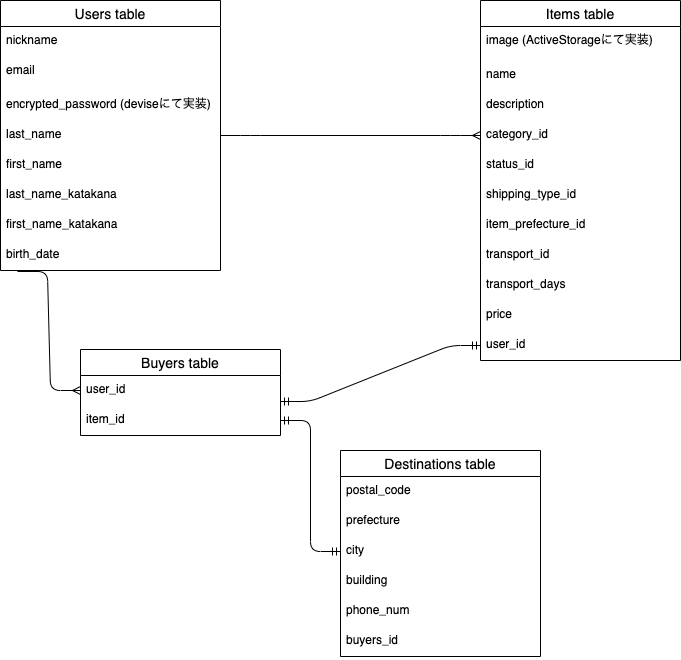

The diagram above was exported from draw.io. Its source (the exported page's mxGraphModel, read from the mxfile embedded in the PNG):
<mxGraphModel dx="722" dy="526" grid="1" gridSize="10" guides="1" tooltips="1" connect="1" arrows="1" fold="1" page="1" pageScale="1" pageWidth="827" pageHeight="1169" math="0" shadow="0">
  <root>
    <mxCell id="0" />
    <mxCell id="1" parent="0" />
    <mxCell id="13" value="Items table" style="swimlane;fontStyle=0;childLayout=stackLayout;horizontal=1;startSize=26;horizontalStack=0;resizeParent=1;resizeParentMax=0;resizeLast=0;collapsible=1;marginBottom=0;align=center;fontSize=14;" parent="1" vertex="1">
      <mxGeometry x="500" y="60" width="200" height="360" as="geometry">
        <mxRectangle x="50" y="150" width="50" height="26" as="alternateBounds" />
      </mxGeometry>
    </mxCell>
    <mxCell id="15" value="image (ActiveStorageにて実装)" style="text;strokeColor=none;fillColor=none;spacingLeft=4;spacingRight=4;overflow=hidden;rotatable=0;points=[[0,0.5],[1,0.5]];portConstraint=eastwest;fontSize=12;" parent="13" vertex="1">
      <mxGeometry y="26" width="200" height="34" as="geometry" />
    </mxCell>
    <mxCell id="16" value="name" style="text;strokeColor=none;fillColor=none;spacingLeft=4;spacingRight=4;overflow=hidden;rotatable=0;points=[[0,0.5],[1,0.5]];portConstraint=eastwest;fontSize=12;" parent="13" vertex="1">
      <mxGeometry y="60" width="200" height="30" as="geometry" />
    </mxCell>
    <mxCell id="17" value="description" style="text;strokeColor=none;fillColor=none;spacingLeft=4;spacingRight=4;overflow=hidden;rotatable=0;points=[[0,0.5],[1,0.5]];portConstraint=eastwest;fontSize=12;" parent="13" vertex="1">
      <mxGeometry y="90" width="200" height="30" as="geometry" />
    </mxCell>
    <mxCell id="18" value="category_id" style="text;strokeColor=none;fillColor=none;spacingLeft=4;spacingRight=4;overflow=hidden;rotatable=0;points=[[0,0.5],[1,0.5]];portConstraint=eastwest;fontSize=12;" parent="13" vertex="1">
      <mxGeometry y="120" width="200" height="30" as="geometry" />
    </mxCell>
    <mxCell id="19" value="status_id" style="text;strokeColor=none;fillColor=none;spacingLeft=4;spacingRight=4;overflow=hidden;rotatable=0;points=[[0,0.5],[1,0.5]];portConstraint=eastwest;fontSize=12;" parent="13" vertex="1">
      <mxGeometry y="150" width="200" height="30" as="geometry" />
    </mxCell>
    <mxCell id="20" value="shipping_type_id" style="text;strokeColor=none;fillColor=none;spacingLeft=4;spacingRight=4;overflow=hidden;rotatable=0;points=[[0,0.5],[1,0.5]];portConstraint=eastwest;fontSize=12;" parent="13" vertex="1">
      <mxGeometry y="180" width="200" height="30" as="geometry" />
    </mxCell>
    <mxCell id="21" value="item_prefecture_id" style="text;strokeColor=none;fillColor=none;spacingLeft=4;spacingRight=4;overflow=hidden;rotatable=0;points=[[0,0.5],[1,0.5]];portConstraint=eastwest;fontSize=12;" parent="13" vertex="1">
      <mxGeometry y="210" width="200" height="30" as="geometry" />
    </mxCell>
    <mxCell id="22" value="transport_id" style="text;strokeColor=none;fillColor=none;spacingLeft=4;spacingRight=4;overflow=hidden;rotatable=0;points=[[0,0.5],[1,0.5]];portConstraint=eastwest;fontSize=12;" parent="13" vertex="1">
      <mxGeometry y="240" width="200" height="30" as="geometry" />
    </mxCell>
    <mxCell id="23" value="transport_days" style="text;strokeColor=none;fillColor=none;spacingLeft=4;spacingRight=4;overflow=hidden;rotatable=0;points=[[0,0.5],[1,0.5]];portConstraint=eastwest;fontSize=12;" parent="13" vertex="1">
      <mxGeometry y="270" width="200" height="30" as="geometry" />
    </mxCell>
    <mxCell id="27" value="price" style="text;strokeColor=none;fillColor=none;spacingLeft=4;spacingRight=4;overflow=hidden;rotatable=0;points=[[0,0.5],[1,0.5]];portConstraint=eastwest;fontSize=12;" parent="13" vertex="1">
      <mxGeometry y="300" width="200" height="30" as="geometry" />
    </mxCell>
    <mxCell id="28" value="user_id" style="text;strokeColor=none;fillColor=none;spacingLeft=4;spacingRight=4;overflow=hidden;rotatable=0;points=[[0,0.5],[1,0.5]];portConstraint=eastwest;fontSize=12;" parent="13" vertex="1">
      <mxGeometry y="330" width="200" height="30" as="geometry" />
    </mxCell>
    <mxCell id="31" value="" style="edgeStyle=entityRelationEdgeStyle;fontSize=12;html=1;endArrow=ERmany;exitX=1;exitY=0.5;exitDx=0;exitDy=0;" parent="1" source="6" edge="1">
      <mxGeometry width="100" height="100" relative="1" as="geometry">
        <mxPoint x="350" y="320" as="sourcePoint" />
        <mxPoint x="500" y="195" as="targetPoint" />
      </mxGeometry>
    </mxCell>
    <mxCell id="51" value="" style="edgeStyle=entityRelationEdgeStyle;fontSize=12;html=1;endArrow=ERmandOne;startArrow=ERmandOne;entryX=0;entryY=0.5;entryDx=0;entryDy=0;exitX=1;exitY=0.867;exitDx=0;exitDy=0;exitPerimeter=0;" parent="1" target="28" edge="1">
      <mxGeometry width="100" height="100" relative="1" as="geometry">
        <mxPoint x="300" y="461.01" as="sourcePoint" />
        <mxPoint x="420" y="535" as="targetPoint" />
      </mxGeometry>
    </mxCell>
    <mxCell id="55" value="" style="edgeStyle=entityRelationEdgeStyle;fontSize=12;html=1;endArrow=ERmany;entryX=0;entryY=0.5;entryDx=0;entryDy=0;exitX=0.077;exitY=1.033;exitDx=0;exitDy=0;exitPerimeter=0;" parent="1" source="10" edge="1">
      <mxGeometry width="100" height="100" relative="1" as="geometry">
        <mxPoint x="120" y="331" as="sourcePoint" />
        <mxPoint x="100" y="450" as="targetPoint" />
      </mxGeometry>
    </mxCell>
    <mxCell id="2" value="Users table" style="swimlane;fontStyle=0;childLayout=stackLayout;horizontal=1;startSize=26;horizontalStack=0;resizeParent=1;resizeParentMax=0;resizeLast=0;collapsible=1;marginBottom=0;align=center;fontSize=14;" parent="1" vertex="1">
      <mxGeometry x="20" y="60" width="220" height="270" as="geometry">
        <mxRectangle x="50" y="150" width="50" height="26" as="alternateBounds" />
      </mxGeometry>
    </mxCell>
    <mxCell id="3" value="nickname" style="text;strokeColor=none;fillColor=none;spacingLeft=4;spacingRight=4;overflow=hidden;rotatable=0;points=[[0,0.5],[1,0.5]];portConstraint=eastwest;fontSize=12;" parent="2" vertex="1">
      <mxGeometry y="26" width="220" height="30" as="geometry" />
    </mxCell>
    <mxCell id="4" value="email" style="text;strokeColor=none;fillColor=none;spacingLeft=4;spacingRight=4;overflow=hidden;rotatable=0;points=[[0,0.5],[1,0.5]];portConstraint=eastwest;fontSize=12;" parent="2" vertex="1">
      <mxGeometry y="56" width="220" height="34" as="geometry" />
    </mxCell>
    <mxCell id="5" value="encrypted_password (deviseにて実装)" style="text;strokeColor=none;fillColor=none;spacingLeft=4;spacingRight=4;overflow=hidden;rotatable=0;points=[[0,0.5],[1,0.5]];portConstraint=eastwest;fontSize=12;" parent="2" vertex="1">
      <mxGeometry y="90" width="220" height="30" as="geometry" />
    </mxCell>
    <mxCell id="6" value="last_name" style="text;strokeColor=none;fillColor=none;spacingLeft=4;spacingRight=4;overflow=hidden;rotatable=0;points=[[0,0.5],[1,0.5]];portConstraint=eastwest;fontSize=12;" parent="2" vertex="1">
      <mxGeometry y="120" width="220" height="30" as="geometry" />
    </mxCell>
    <mxCell id="7" value="first_name" style="text;strokeColor=none;fillColor=none;spacingLeft=4;spacingRight=4;overflow=hidden;rotatable=0;points=[[0,0.5],[1,0.5]];portConstraint=eastwest;fontSize=12;" parent="2" vertex="1">
      <mxGeometry y="150" width="220" height="30" as="geometry" />
    </mxCell>
    <mxCell id="8" value="last_name_katakana" style="text;strokeColor=none;fillColor=none;spacingLeft=4;spacingRight=4;overflow=hidden;rotatable=0;points=[[0,0.5],[1,0.5]];portConstraint=eastwest;fontSize=12;" parent="2" vertex="1">
      <mxGeometry y="180" width="220" height="30" as="geometry" />
    </mxCell>
    <mxCell id="78" value="first_name_katakana" style="text;strokeColor=none;fillColor=none;spacingLeft=4;spacingRight=4;overflow=hidden;rotatable=0;points=[[0,0.5],[1,0.5]];portConstraint=eastwest;fontSize=12;" vertex="1" parent="2">
      <mxGeometry y="210" width="220" height="30" as="geometry" />
    </mxCell>
    <mxCell id="10" value="birth_date" style="text;strokeColor=none;fillColor=none;spacingLeft=4;spacingRight=4;overflow=hidden;rotatable=0;points=[[0,0.5],[1,0.5]];portConstraint=eastwest;fontSize=12;" parent="2" vertex="1">
      <mxGeometry y="240" width="220" height="30" as="geometry" />
    </mxCell>
    <mxCell id="32" value="Buyers table" style="swimlane;fontStyle=0;childLayout=stackLayout;horizontal=1;startSize=26;horizontalStack=0;resizeParent=1;resizeParentMax=0;resizeLast=0;collapsible=1;marginBottom=0;align=center;fontSize=14;" parent="1" vertex="1">
      <mxGeometry x="100" y="409" width="200" height="86" as="geometry">
        <mxRectangle x="260" y="320" width="50" height="26" as="alternateBounds" />
      </mxGeometry>
    </mxCell>
    <mxCell id="49" value="user_id" style="text;strokeColor=none;fillColor=none;spacingLeft=4;spacingRight=4;overflow=hidden;rotatable=0;points=[[0,0.5],[1,0.5]];portConstraint=eastwest;fontSize=12;" parent="32" vertex="1">
      <mxGeometry y="26" width="200" height="30" as="geometry" />
    </mxCell>
    <mxCell id="56" value="item_id" style="text;strokeColor=none;fillColor=none;spacingLeft=4;spacingRight=4;overflow=hidden;rotatable=0;points=[[0,0.5],[1,0.5]];portConstraint=eastwest;fontSize=12;" parent="32" vertex="1">
      <mxGeometry y="56" width="200" height="30" as="geometry" />
    </mxCell>
    <mxCell id="79" value="Destinations table" style="swimlane;fontStyle=0;childLayout=stackLayout;horizontal=1;startSize=26;horizontalStack=0;resizeParent=1;resizeParentMax=0;resizeLast=0;collapsible=1;marginBottom=0;align=center;fontSize=14;" vertex="1" parent="1">
      <mxGeometry x="360" y="510" width="200" height="206" as="geometry">
        <mxRectangle x="260" y="320" width="50" height="26" as="alternateBounds" />
      </mxGeometry>
    </mxCell>
    <mxCell id="80" value="postal_code" style="text;strokeColor=none;fillColor=none;spacingLeft=4;spacingRight=4;overflow=hidden;rotatable=0;points=[[0,0.5],[1,0.5]];portConstraint=eastwest;fontSize=12;" vertex="1" parent="79">
      <mxGeometry y="26" width="200" height="30" as="geometry" />
    </mxCell>
    <mxCell id="81" value="prefecture" style="text;strokeColor=none;fillColor=none;spacingLeft=4;spacingRight=4;overflow=hidden;rotatable=0;points=[[0,0.5],[1,0.5]];portConstraint=eastwest;fontSize=12;" vertex="1" parent="79">
      <mxGeometry y="56" width="200" height="30" as="geometry" />
    </mxCell>
    <mxCell id="82" value="city" style="text;strokeColor=none;fillColor=none;spacingLeft=4;spacingRight=4;overflow=hidden;rotatable=0;points=[[0,0.5],[1,0.5]];portConstraint=eastwest;fontSize=12;" vertex="1" parent="79">
      <mxGeometry y="86" width="200" height="30" as="geometry" />
    </mxCell>
    <mxCell id="83" value="building" style="text;strokeColor=none;fillColor=none;spacingLeft=4;spacingRight=4;overflow=hidden;rotatable=0;points=[[0,0.5],[1,0.5]];portConstraint=eastwest;fontSize=12;" vertex="1" parent="79">
      <mxGeometry y="116" width="200" height="30" as="geometry" />
    </mxCell>
    <mxCell id="84" value="phone_num" style="text;strokeColor=none;fillColor=none;spacingLeft=4;spacingRight=4;overflow=hidden;rotatable=0;points=[[0,0.5],[1,0.5]];portConstraint=eastwest;fontSize=12;" vertex="1" parent="79">
      <mxGeometry y="146" width="200" height="30" as="geometry" />
    </mxCell>
    <mxCell id="85" value="buyers_id" style="text;strokeColor=none;fillColor=none;spacingLeft=4;spacingRight=4;overflow=hidden;rotatable=0;points=[[0,0.5],[1,0.5]];portConstraint=eastwest;fontSize=12;" vertex="1" parent="79">
      <mxGeometry y="176" width="200" height="30" as="geometry" />
    </mxCell>
    <mxCell id="87" value="" style="edgeStyle=entityRelationEdgeStyle;fontSize=12;html=1;endArrow=ERmandOne;startArrow=ERmandOne;entryX=0;entryY=0.5;entryDx=0;entryDy=0;" edge="1" parent="1" target="82">
      <mxGeometry width="100" height="100" relative="1" as="geometry">
        <mxPoint x="300" y="480" as="sourcePoint" />
        <mxPoint x="310" y="553.99" as="targetPoint" />
      </mxGeometry>
    </mxCell>
  </root>
</mxGraphModel>